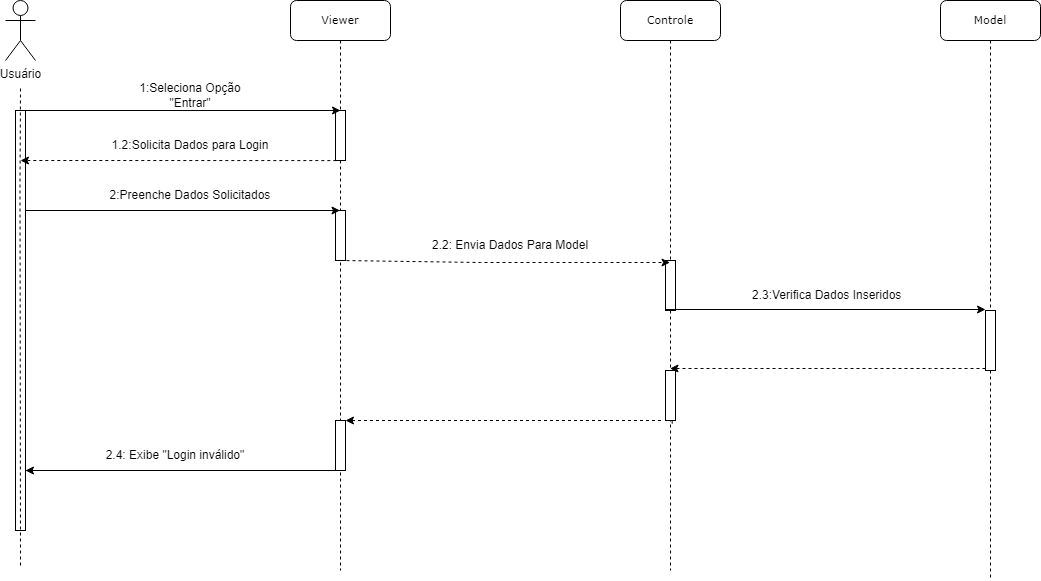

The diagram above was exported from draw.io. Its source (the exported page's mxGraphModel, read from the mxfile embedded in the PNG):
<mxGraphModel dx="1393" dy="797" grid="1" gridSize="10" guides="1" tooltips="1" connect="1" arrows="1" fold="1" page="1" pageScale="1" pageWidth="827" pageHeight="1169" math="0" shadow="0">
  <root>
    <mxCell id="0" />
    <mxCell id="1" parent="0" />
    <mxCell id="Lj1-gfTOMC0x8YcwAjjh-1" value="&lt;font style=&quot;font-size: 11px;&quot;&gt;Viewer&lt;/font&gt;" style="shape=umlLifeline;perimeter=lifelinePerimeter;whiteSpace=wrap;html=1;container=1;collapsible=0;recursiveResize=0;outlineConnect=0;rounded=1;shadow=0;comic=0;labelBackgroundColor=none;strokeWidth=1;fontFamily=Verdana;fontSize=12;align=center;" parent="1" vertex="1">
      <mxGeometry x="420" y="70" width="100" height="570" as="geometry" />
    </mxCell>
    <mxCell id="Lj1-gfTOMC0x8YcwAjjh-2" value="" style="html=1;points=[];perimeter=orthogonalPerimeter;rounded=0;shadow=0;comic=0;labelBackgroundColor=none;strokeWidth=1;fontFamily=Verdana;fontSize=12;align=center;" parent="Lj1-gfTOMC0x8YcwAjjh-1" vertex="1">
      <mxGeometry x="45" y="110" width="10" height="50" as="geometry" />
    </mxCell>
    <mxCell id="Lj1-gfTOMC0x8YcwAjjh-3" value="" style="endArrow=none;html=1;rounded=0;dashed=1;" parent="Lj1-gfTOMC0x8YcwAjjh-1" source="Lj1-gfTOMC0x8YcwAjjh-1" target="Lj1-gfTOMC0x8YcwAjjh-2" edge="1">
      <mxGeometry width="50" height="50" relative="1" as="geometry">
        <mxPoint x="94.5" y="210" as="sourcePoint" />
        <mxPoint x="355" y="210" as="targetPoint" />
        <Array as="points" />
      </mxGeometry>
    </mxCell>
    <mxCell id="Lj1-gfTOMC0x8YcwAjjh-4" value="" style="html=1;points=[];perimeter=orthogonalPerimeter;rounded=0;shadow=0;comic=0;labelBackgroundColor=none;strokeWidth=1;fontFamily=Verdana;fontSize=12;align=center;" parent="Lj1-gfTOMC0x8YcwAjjh-1" vertex="1">
      <mxGeometry x="45" y="420" width="10" height="50" as="geometry" />
    </mxCell>
    <mxCell id="Lj1-gfTOMC0x8YcwAjjh-5" value="" style="html=1;points=[];perimeter=orthogonalPerimeter;rounded=0;shadow=0;comic=0;labelBackgroundColor=none;strokeWidth=1;fontFamily=Verdana;fontSize=12;align=center;" parent="Lj1-gfTOMC0x8YcwAjjh-1" vertex="1">
      <mxGeometry x="45" y="210" width="10" height="50" as="geometry" />
    </mxCell>
    <mxCell id="Lj1-gfTOMC0x8YcwAjjh-6" value="" style="endArrow=classic;html=1;rounded=0;" parent="Lj1-gfTOMC0x8YcwAjjh-1" target="Lj1-gfTOMC0x8YcwAjjh-1" edge="1">
      <mxGeometry width="50" height="50" relative="1" as="geometry">
        <mxPoint x="-270" y="210" as="sourcePoint" />
        <mxPoint x="45" y="210" as="targetPoint" />
      </mxGeometry>
    </mxCell>
    <mxCell id="Lj1-gfTOMC0x8YcwAjjh-29" value="" style="endArrow=classic;html=1;rounded=0;dashed=1;" parent="Lj1-gfTOMC0x8YcwAjjh-1" edge="1">
      <mxGeometry width="50" height="50" relative="1" as="geometry">
        <mxPoint x="370.5" y="420" as="sourcePoint" />
        <mxPoint x="55" y="420" as="targetPoint" />
        <Array as="points">
          <mxPoint x="315.5" y="420" />
        </Array>
      </mxGeometry>
    </mxCell>
    <mxCell id="Lj1-gfTOMC0x8YcwAjjh-7" value="Usuário" style="shape=umlActor;verticalLabelPosition=bottom;verticalAlign=top;html=1;outlineConnect=0;" parent="1" vertex="1">
      <mxGeometry x="135" y="70" width="30" height="60" as="geometry" />
    </mxCell>
    <mxCell id="Lj1-gfTOMC0x8YcwAjjh-8" value="" style="html=1;points=[];perimeter=orthogonalPerimeter;rounded=0;shadow=0;comic=0;labelBackgroundColor=none;strokeWidth=1;fontFamily=Verdana;fontSize=12;align=center;" parent="1" vertex="1">
      <mxGeometry x="145" y="180" width="10" height="420" as="geometry" />
    </mxCell>
    <mxCell id="Lj1-gfTOMC0x8YcwAjjh-9" value="" style="endArrow=none;dashed=1;html=1;rounded=0;" parent="1" edge="1">
      <mxGeometry width="50" height="50" relative="1" as="geometry">
        <mxPoint x="150" y="635" as="sourcePoint" />
        <mxPoint x="150" y="155" as="targetPoint" />
        <Array as="points">
          <mxPoint x="149.5" y="255" />
        </Array>
      </mxGeometry>
    </mxCell>
    <mxCell id="Lj1-gfTOMC0x8YcwAjjh-10" value="&lt;font style=&quot;font-size: 11px;&quot;&gt;Model&lt;/font&gt;" style="shape=umlLifeline;perimeter=lifelinePerimeter;whiteSpace=wrap;html=1;container=0;collapsible=0;recursiveResize=0;outlineConnect=0;rounded=1;shadow=0;comic=0;labelBackgroundColor=none;strokeWidth=1;fontFamily=Verdana;fontSize=12;align=center;" parent="1" vertex="1">
      <mxGeometry x="1070" y="70" width="100" height="580" as="geometry" />
    </mxCell>
    <mxCell id="Lj1-gfTOMC0x8YcwAjjh-11" value="" style="endArrow=classic;html=1;rounded=0;" parent="1" edge="1">
      <mxGeometry width="50" height="50" relative="1" as="geometry">
        <mxPoint x="150" y="180" as="sourcePoint" />
        <mxPoint x="470" y="180" as="targetPoint" />
      </mxGeometry>
    </mxCell>
    <mxCell id="Lj1-gfTOMC0x8YcwAjjh-12" value="1:Seleciona Opção&lt;br&gt;&quot;Entrar&quot;" style="text;html=1;strokeColor=none;fillColor=none;align=center;verticalAlign=middle;whiteSpace=wrap;rounded=0;" parent="1" vertex="1">
      <mxGeometry x="230" y="150" width="180" height="30" as="geometry" />
    </mxCell>
    <mxCell id="Lj1-gfTOMC0x8YcwAjjh-13" value="&lt;font style=&quot;font-size: 11px;&quot;&gt;Controle&lt;/font&gt;" style="shape=umlLifeline;perimeter=lifelinePerimeter;whiteSpace=wrap;html=1;container=1;collapsible=0;recursiveResize=0;outlineConnect=0;rounded=1;shadow=0;comic=0;labelBackgroundColor=none;strokeWidth=1;fontFamily=Verdana;fontSize=12;align=center;" parent="1" vertex="1">
      <mxGeometry x="750" y="70" width="100" height="570" as="geometry" />
    </mxCell>
    <mxCell id="Lj1-gfTOMC0x8YcwAjjh-14" value="" style="endArrow=none;html=1;rounded=0;dashed=1;" parent="Lj1-gfTOMC0x8YcwAjjh-13" source="Lj1-gfTOMC0x8YcwAjjh-13" edge="1">
      <mxGeometry width="50" height="50" relative="1" as="geometry">
        <mxPoint x="94.5" y="210" as="sourcePoint" />
        <mxPoint x="50" y="160" as="targetPoint" />
        <Array as="points" />
      </mxGeometry>
    </mxCell>
    <mxCell id="Lj1-gfTOMC0x8YcwAjjh-15" value="" style="html=1;points=[];perimeter=orthogonalPerimeter;rounded=0;shadow=0;comic=0;labelBackgroundColor=none;strokeWidth=1;fontFamily=Verdana;fontSize=12;align=center;" parent="Lj1-gfTOMC0x8YcwAjjh-13" vertex="1">
      <mxGeometry x="45" y="260" width="10" height="50" as="geometry" />
    </mxCell>
    <mxCell id="Lj1-gfTOMC0x8YcwAjjh-16" value="" style="endArrow=classic;html=1;rounded=0;exitX=0.083;exitY=1.002;exitDx=0;exitDy=0;exitPerimeter=0;dashed=1;" parent="1" source="Lj1-gfTOMC0x8YcwAjjh-2" edge="1">
      <mxGeometry width="50" height="50" relative="1" as="geometry">
        <mxPoint x="520" y="310" as="sourcePoint" />
        <mxPoint x="150" y="230" as="targetPoint" />
      </mxGeometry>
    </mxCell>
    <mxCell id="Lj1-gfTOMC0x8YcwAjjh-17" value="1.2:Solicita Dados para Login" style="text;html=1;strokeColor=none;fillColor=none;align=center;verticalAlign=middle;whiteSpace=wrap;rounded=0;" parent="1" vertex="1">
      <mxGeometry x="230" y="200" width="180" height="30" as="geometry" />
    </mxCell>
    <mxCell id="Lj1-gfTOMC0x8YcwAjjh-18" value="2.3:Verifica Dados Inseridos&amp;nbsp;&amp;nbsp;" style="text;html=1;strokeColor=none;fillColor=none;align=center;verticalAlign=middle;whiteSpace=wrap;rounded=0;" parent="1" vertex="1">
      <mxGeometry x="870" y="350" width="180" height="30" as="geometry" />
    </mxCell>
    <mxCell id="Lj1-gfTOMC0x8YcwAjjh-19" value="" style="endArrow=classic;html=1;rounded=0;dashed=1;exitX=0.5;exitY=1;exitDx=0;exitDy=0;exitPerimeter=0;" parent="1" source="Lj1-gfTOMC0x8YcwAjjh-5" target="Lj1-gfTOMC0x8YcwAjjh-13" edge="1">
      <mxGeometry width="50" height="50" relative="1" as="geometry">
        <mxPoint x="815.8299999999999" y="329.6" as="sourcePoint" />
        <mxPoint x="490.00000000000006" y="329.5" as="targetPoint" />
        <Array as="points">
          <mxPoint x="610" y="332" />
        </Array>
      </mxGeometry>
    </mxCell>
    <mxCell id="Lj1-gfTOMC0x8YcwAjjh-20" value="&lt;span style=&quot;&quot;&gt;2.4: Exibe &quot;Login inválido&quot;&lt;/span&gt;" style="text;html=1;strokeColor=none;fillColor=none;align=center;verticalAlign=middle;whiteSpace=wrap;rounded=0;" parent="1" vertex="1">
      <mxGeometry x="190" y="510" width="230" height="30" as="geometry" />
    </mxCell>
    <mxCell id="Lj1-gfTOMC0x8YcwAjjh-21" value="" style="html=1;points=[];perimeter=orthogonalPerimeter;rounded=0;shadow=0;comic=0;labelBackgroundColor=none;strokeWidth=1;fontFamily=Verdana;fontSize=12;align=center;" parent="1" vertex="1">
      <mxGeometry x="1115" y="380" width="10" height="60" as="geometry" />
    </mxCell>
    <mxCell id="Lj1-gfTOMC0x8YcwAjjh-23" value="2:Preenche Dados Solicitados" style="text;html=1;strokeColor=none;fillColor=none;align=center;verticalAlign=middle;whiteSpace=wrap;rounded=0;" parent="1" vertex="1">
      <mxGeometry x="230" y="250" width="180" height="30" as="geometry" />
    </mxCell>
    <mxCell id="Lj1-gfTOMC0x8YcwAjjh-24" value="2.2: Envia Dados Para Model" style="text;html=1;strokeColor=none;fillColor=none;align=center;verticalAlign=middle;whiteSpace=wrap;rounded=0;" parent="1" vertex="1">
      <mxGeometry x="550" y="300" width="180" height="30" as="geometry" />
    </mxCell>
    <mxCell id="Lj1-gfTOMC0x8YcwAjjh-25" value="" style="endArrow=classic;html=1;rounded=0;dashed=1;exitX=0.674;exitY=1.065;exitDx=0;exitDy=0;exitPerimeter=0;startArrow=none;" parent="1" source="Lj1-gfTOMC0x8YcwAjjh-26" edge="1">
      <mxGeometry width="50" height="50" relative="1" as="geometry">
        <mxPoint x="830" y="455" as="sourcePoint" />
        <mxPoint x="800" y="450" as="targetPoint" />
        <Array as="points" />
      </mxGeometry>
    </mxCell>
    <mxCell id="Lj1-gfTOMC0x8YcwAjjh-26" value="" style="html=1;points=[];perimeter=orthogonalPerimeter;rounded=0;shadow=0;comic=0;labelBackgroundColor=none;strokeWidth=1;fontFamily=Verdana;fontSize=12;align=center;" parent="1" vertex="1">
      <mxGeometry x="795" y="440" width="10" height="50" as="geometry" />
    </mxCell>
    <mxCell id="Lj1-gfTOMC0x8YcwAjjh-27" value="" style="endArrow=classic;html=1;rounded=0;dashed=1;" parent="1" source="Lj1-gfTOMC0x8YcwAjjh-21" target="Lj1-gfTOMC0x8YcwAjjh-13" edge="1">
      <mxGeometry width="50" height="50" relative="1" as="geometry">
        <mxPoint x="920" y="480" as="sourcePoint" />
        <mxPoint x="810" y="440" as="targetPoint" />
        <Array as="points">
          <mxPoint x="1060" y="438" />
        </Array>
      </mxGeometry>
    </mxCell>
    <mxCell id="Lj1-gfTOMC0x8YcwAjjh-31" value="" style="endArrow=classic;html=1;rounded=0;" parent="1" edge="1">
      <mxGeometry width="50" height="50" relative="1" as="geometry">
        <mxPoint x="795" y="379" as="sourcePoint" />
        <mxPoint x="1115" y="379" as="targetPoint" />
      </mxGeometry>
    </mxCell>
    <mxCell id="ixN2Vdzfo3X_q6X_zGBO-2" value="" style="endArrow=classic;html=1;rounded=0;" parent="1" edge="1">
      <mxGeometry width="50" height="50" relative="1" as="geometry">
        <mxPoint x="155" y="540" as="sourcePoint" />
        <mxPoint x="155" y="540" as="targetPoint" />
        <Array as="points">
          <mxPoint x="475" y="540" />
        </Array>
      </mxGeometry>
    </mxCell>
  </root>
</mxGraphModel>